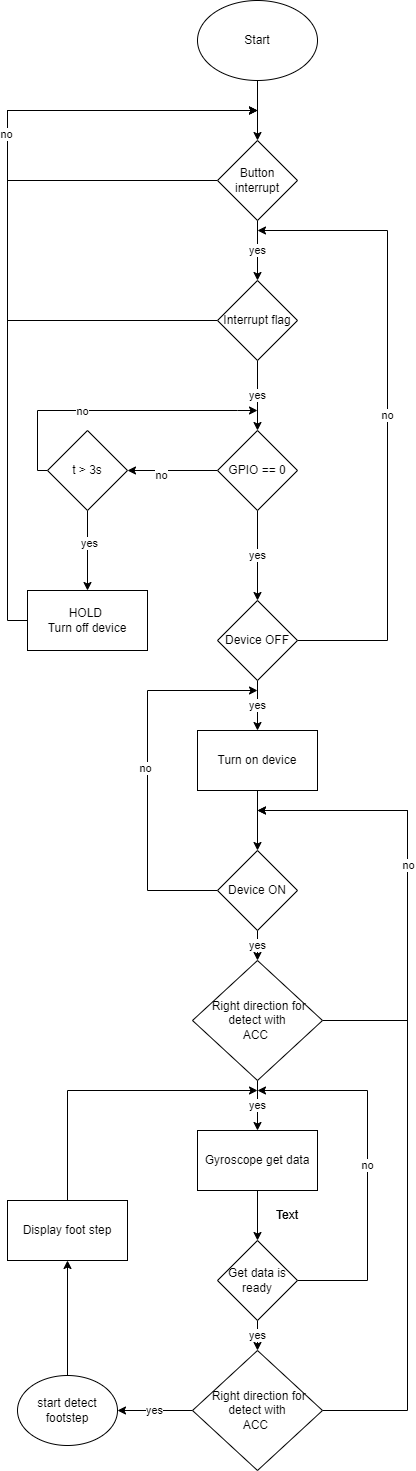

The diagram above was exported from draw.io. Its source (the exported page's mxGraphModel, read from the mxfile embedded in the PNG):
<mxGraphModel dx="1038" dy="539" grid="1" gridSize="10" guides="1" tooltips="1" connect="1" arrows="1" fold="1" page="1" pageScale="1" pageWidth="827" pageHeight="1169" background="#ffffff" math="0" shadow="0">
  <root>
    <mxCell id="0" />
    <mxCell id="1" parent="0" />
    <mxCell id="OaUDYK_KzsciOK_Wa8NZ-21" value="" style="edgeStyle=orthogonalEdgeStyle;rounded=0;orthogonalLoop=1;jettySize=auto;html=1;" parent="1" source="OaUDYK_KzsciOK_Wa8NZ-1" target="OaUDYK_KzsciOK_Wa8NZ-3" edge="1">
      <mxGeometry relative="1" as="geometry" />
    </mxCell>
    <mxCell id="OaUDYK_KzsciOK_Wa8NZ-1" value="Start" style="ellipse;whiteSpace=wrap;html=1;" parent="1" vertex="1">
      <mxGeometry x="320" y="50" width="120" height="80" as="geometry" />
    </mxCell>
    <mxCell id="OaUDYK_KzsciOK_Wa8NZ-22" value="yes" style="edgeStyle=orthogonalEdgeStyle;rounded=0;orthogonalLoop=1;jettySize=auto;html=1;" parent="1" source="OaUDYK_KzsciOK_Wa8NZ-3" target="OaUDYK_KzsciOK_Wa8NZ-4" edge="1">
      <mxGeometry relative="1" as="geometry" />
    </mxCell>
    <mxCell id="OaUDYK_KzsciOK_Wa8NZ-34" style="edgeStyle=orthogonalEdgeStyle;rounded=0;orthogonalLoop=1;jettySize=auto;html=1;" parent="1" source="OaUDYK_KzsciOK_Wa8NZ-3" edge="1">
      <mxGeometry relative="1" as="geometry">
        <mxPoint x="380" y="160" as="targetPoint" />
        <Array as="points">
          <mxPoint x="130" y="230" />
          <mxPoint x="130" y="160" />
        </Array>
      </mxGeometry>
    </mxCell>
    <mxCell id="OaUDYK_KzsciOK_Wa8NZ-3" value="Button interrupt" style="rhombus;whiteSpace=wrap;html=1;" parent="1" vertex="1">
      <mxGeometry x="340" y="190" width="80" height="80" as="geometry" />
    </mxCell>
    <mxCell id="OaUDYK_KzsciOK_Wa8NZ-23" value="yes" style="edgeStyle=orthogonalEdgeStyle;rounded=0;orthogonalLoop=1;jettySize=auto;html=1;" parent="1" source="OaUDYK_KzsciOK_Wa8NZ-4" target="OaUDYK_KzsciOK_Wa8NZ-6" edge="1">
      <mxGeometry relative="1" as="geometry" />
    </mxCell>
    <mxCell id="OaUDYK_KzsciOK_Wa8NZ-35" style="edgeStyle=orthogonalEdgeStyle;rounded=0;orthogonalLoop=1;jettySize=auto;html=1;" parent="1" source="OaUDYK_KzsciOK_Wa8NZ-4" edge="1">
      <mxGeometry relative="1" as="geometry">
        <mxPoint x="380" y="160" as="targetPoint" />
        <Array as="points">
          <mxPoint x="130" y="370" />
          <mxPoint x="130" y="160" />
        </Array>
      </mxGeometry>
    </mxCell>
    <mxCell id="OaUDYK_KzsciOK_Wa8NZ-4" value="Interrupt flag" style="rhombus;whiteSpace=wrap;html=1;" parent="1" vertex="1">
      <mxGeometry x="340" y="330" width="80" height="80" as="geometry" />
    </mxCell>
    <mxCell id="OaUDYK_KzsciOK_Wa8NZ-8" value="yes" style="edgeStyle=orthogonalEdgeStyle;rounded=0;orthogonalLoop=1;jettySize=auto;html=1;" parent="1" source="OaUDYK_KzsciOK_Wa8NZ-6" edge="1">
      <mxGeometry relative="1" as="geometry">
        <mxPoint x="380" y="650" as="targetPoint" />
      </mxGeometry>
    </mxCell>
    <mxCell id="OaUDYK_KzsciOK_Wa8NZ-9" value="" style="edgeStyle=orthogonalEdgeStyle;rounded=0;orthogonalLoop=1;jettySize=auto;html=1;" parent="1" source="OaUDYK_KzsciOK_Wa8NZ-6" target="OaUDYK_KzsciOK_Wa8NZ-7" edge="1">
      <mxGeometry relative="1" as="geometry" />
    </mxCell>
    <mxCell id="OaUDYK_KzsciOK_Wa8NZ-56" value="no" style="edgeLabel;html=1;align=center;verticalAlign=middle;resizable=0;points=[];" parent="OaUDYK_KzsciOK_Wa8NZ-9" vertex="1" connectable="0">
      <mxGeometry x="0.2578" y="4" relative="1" as="geometry">
        <mxPoint as="offset" />
      </mxGeometry>
    </mxCell>
    <mxCell id="OaUDYK_KzsciOK_Wa8NZ-6" value="GPIO == 0" style="rhombus;whiteSpace=wrap;html=1;" parent="1" vertex="1">
      <mxGeometry x="340" y="480" width="80" height="80" as="geometry" />
    </mxCell>
    <mxCell id="OaUDYK_KzsciOK_Wa8NZ-14" value="" style="edgeStyle=orthogonalEdgeStyle;rounded=0;orthogonalLoop=1;jettySize=auto;html=1;" parent="1" source="OaUDYK_KzsciOK_Wa8NZ-7" target="OaUDYK_KzsciOK_Wa8NZ-11" edge="1">
      <mxGeometry relative="1" as="geometry" />
    </mxCell>
    <mxCell id="OaUDYK_KzsciOK_Wa8NZ-57" value="yes" style="edgeLabel;html=1;align=center;verticalAlign=middle;resizable=0;points=[];" parent="OaUDYK_KzsciOK_Wa8NZ-14" vertex="1" connectable="0">
      <mxGeometry x="-0.2044" y="1" relative="1" as="geometry">
        <mxPoint as="offset" />
      </mxGeometry>
    </mxCell>
    <mxCell id="OaUDYK_KzsciOK_Wa8NZ-36" style="edgeStyle=orthogonalEdgeStyle;rounded=0;orthogonalLoop=1;jettySize=auto;html=1;" parent="1" source="OaUDYK_KzsciOK_Wa8NZ-7" edge="1">
      <mxGeometry relative="1" as="geometry">
        <mxPoint x="380" y="460" as="targetPoint" />
        <Array as="points">
          <mxPoint x="160" y="520" />
          <mxPoint x="160" y="460" />
          <mxPoint x="360" y="460" />
        </Array>
      </mxGeometry>
    </mxCell>
    <mxCell id="OaUDYK_KzsciOK_Wa8NZ-65" value="no" style="edgeLabel;html=1;align=center;verticalAlign=middle;resizable=0;points=[];" parent="OaUDYK_KzsciOK_Wa8NZ-36" vertex="1" connectable="0">
      <mxGeometry x="-0.211" relative="1" as="geometry">
        <mxPoint as="offset" />
      </mxGeometry>
    </mxCell>
    <mxCell id="OaUDYK_KzsciOK_Wa8NZ-7" value="t &amp;gt; 3s" style="rhombus;whiteSpace=wrap;html=1;" parent="1" vertex="1">
      <mxGeometry x="170" y="480" width="80" height="80" as="geometry" />
    </mxCell>
    <mxCell id="OaUDYK_KzsciOK_Wa8NZ-33" style="edgeStyle=orthogonalEdgeStyle;rounded=0;orthogonalLoop=1;jettySize=auto;html=1;" parent="1" source="OaUDYK_KzsciOK_Wa8NZ-11" edge="1">
      <mxGeometry relative="1" as="geometry">
        <mxPoint x="380" y="160" as="targetPoint" />
        <Array as="points">
          <mxPoint x="130" y="670" />
          <mxPoint x="130" y="160" />
        </Array>
      </mxGeometry>
    </mxCell>
    <mxCell id="OaUDYK_KzsciOK_Wa8NZ-55" value="no" style="edgeLabel;html=1;align=center;verticalAlign=middle;resizable=0;points=[];" parent="OaUDYK_KzsciOK_Wa8NZ-33" vertex="1" connectable="0">
      <mxGeometry x="0.2992" y="2" relative="1" as="geometry">
        <mxPoint as="offset" />
      </mxGeometry>
    </mxCell>
    <mxCell id="OaUDYK_KzsciOK_Wa8NZ-11" value="HOLD&amp;nbsp;&lt;br&gt;Turn off device" style="rounded=0;whiteSpace=wrap;html=1;" parent="1" vertex="1">
      <mxGeometry x="150" y="640" width="120" height="60" as="geometry" />
    </mxCell>
    <mxCell id="OaUDYK_KzsciOK_Wa8NZ-25" value="yes" style="edgeStyle=orthogonalEdgeStyle;rounded=0;orthogonalLoop=1;jettySize=auto;html=1;" parent="1" source="OaUDYK_KzsciOK_Wa8NZ-15" target="OaUDYK_KzsciOK_Wa8NZ-18" edge="1">
      <mxGeometry relative="1" as="geometry" />
    </mxCell>
    <mxCell id="OaUDYK_KzsciOK_Wa8NZ-37" value="no" style="edgeStyle=orthogonalEdgeStyle;rounded=0;orthogonalLoop=1;jettySize=auto;html=1;" parent="1" source="OaUDYK_KzsciOK_Wa8NZ-15" edge="1">
      <mxGeometry relative="1" as="geometry">
        <mxPoint x="380" y="280" as="targetPoint" />
        <Array as="points">
          <mxPoint x="510" y="690" />
          <mxPoint x="510" y="280" />
        </Array>
      </mxGeometry>
    </mxCell>
    <mxCell id="OaUDYK_KzsciOK_Wa8NZ-15" value="Device OFF" style="rhombus;whiteSpace=wrap;html=1;" parent="1" vertex="1">
      <mxGeometry x="340" y="650" width="80" height="80" as="geometry" />
    </mxCell>
    <mxCell id="OaUDYK_KzsciOK_Wa8NZ-26" value="" style="edgeStyle=orthogonalEdgeStyle;rounded=0;orthogonalLoop=1;jettySize=auto;html=1;" parent="1" source="OaUDYK_KzsciOK_Wa8NZ-18" target="OaUDYK_KzsciOK_Wa8NZ-19" edge="1">
      <mxGeometry relative="1" as="geometry" />
    </mxCell>
    <mxCell id="OaUDYK_KzsciOK_Wa8NZ-18" value="Turn on device" style="rounded=0;whiteSpace=wrap;html=1;" parent="1" vertex="1">
      <mxGeometry x="320" y="780" width="120" height="60" as="geometry" />
    </mxCell>
    <mxCell id="OaUDYK_KzsciOK_Wa8NZ-27" value="yes" style="edgeStyle=orthogonalEdgeStyle;rounded=0;orthogonalLoop=1;jettySize=auto;html=1;" parent="1" source="OaUDYK_KzsciOK_Wa8NZ-19" target="OaUDYK_KzsciOK_Wa8NZ-20" edge="1">
      <mxGeometry relative="1" as="geometry" />
    </mxCell>
    <mxCell id="OaUDYK_KzsciOK_Wa8NZ-63" style="edgeStyle=orthogonalEdgeStyle;rounded=0;orthogonalLoop=1;jettySize=auto;html=1;" parent="1" source="OaUDYK_KzsciOK_Wa8NZ-19" edge="1">
      <mxGeometry relative="1" as="geometry">
        <mxPoint x="380" y="740" as="targetPoint" />
        <Array as="points">
          <mxPoint x="270" y="940" />
          <mxPoint x="270" y="740" />
        </Array>
      </mxGeometry>
    </mxCell>
    <mxCell id="OaUDYK_KzsciOK_Wa8NZ-64" value="no" style="edgeLabel;html=1;align=center;verticalAlign=middle;resizable=0;points=[];" parent="OaUDYK_KzsciOK_Wa8NZ-63" vertex="1" connectable="0">
      <mxGeometry x="0.0168" y="3" relative="1" as="geometry">
        <mxPoint as="offset" />
      </mxGeometry>
    </mxCell>
    <mxCell id="OaUDYK_KzsciOK_Wa8NZ-19" value="Device ON" style="rhombus;whiteSpace=wrap;html=1;" parent="1" vertex="1">
      <mxGeometry x="340" y="900" width="80" height="80" as="geometry" />
    </mxCell>
    <mxCell id="OaUDYK_KzsciOK_Wa8NZ-29" value="yes" style="edgeStyle=orthogonalEdgeStyle;rounded=0;orthogonalLoop=1;jettySize=auto;html=1;" parent="1" source="OaUDYK_KzsciOK_Wa8NZ-20" edge="1">
      <mxGeometry relative="1" as="geometry">
        <mxPoint x="380" y="1180" as="targetPoint" />
      </mxGeometry>
    </mxCell>
    <mxCell id="OaUDYK_KzsciOK_Wa8NZ-41" style="edgeStyle=orthogonalEdgeStyle;rounded=0;orthogonalLoop=1;jettySize=auto;html=1;" parent="1" source="OaUDYK_KzsciOK_Wa8NZ-20" edge="1">
      <mxGeometry relative="1" as="geometry">
        <mxPoint x="380" y="860" as="targetPoint" />
        <Array as="points">
          <mxPoint x="530" y="1070" />
          <mxPoint x="530" y="860" />
        </Array>
      </mxGeometry>
    </mxCell>
    <mxCell id="OaUDYK_KzsciOK_Wa8NZ-20" value="&amp;nbsp;Right direction for detect with&lt;br&gt;ACC&amp;nbsp;" style="rhombus;whiteSpace=wrap;html=1;" parent="1" vertex="1">
      <mxGeometry x="315" y="1010" width="130" height="120" as="geometry" />
    </mxCell>
    <mxCell id="OaUDYK_KzsciOK_Wa8NZ-48" value="" style="edgeStyle=orthogonalEdgeStyle;rounded=0;orthogonalLoop=1;jettySize=auto;html=1;" parent="1" source="OaUDYK_KzsciOK_Wa8NZ-45" target="OaUDYK_KzsciOK_Wa8NZ-46" edge="1">
      <mxGeometry relative="1" as="geometry" />
    </mxCell>
    <mxCell id="OaUDYK_KzsciOK_Wa8NZ-45" value="Gyroscope get data" style="rounded=0;whiteSpace=wrap;html=1;" parent="1" vertex="1">
      <mxGeometry x="320" y="1180" width="120" height="60" as="geometry" />
    </mxCell>
    <mxCell id="OaUDYK_KzsciOK_Wa8NZ-53" value="yes" style="edgeStyle=orthogonalEdgeStyle;rounded=0;orthogonalLoop=1;jettySize=auto;html=1;" parent="1" source="OaUDYK_KzsciOK_Wa8NZ-46" target="OaUDYK_KzsciOK_Wa8NZ-50" edge="1">
      <mxGeometry relative="1" as="geometry" />
    </mxCell>
    <mxCell id="OaUDYK_KzsciOK_Wa8NZ-61" value="no" style="edgeStyle=orthogonalEdgeStyle;rounded=0;orthogonalLoop=1;jettySize=auto;html=1;" parent="1" source="OaUDYK_KzsciOK_Wa8NZ-46" edge="1">
      <mxGeometry relative="1" as="geometry">
        <mxPoint x="380" y="1140" as="targetPoint" />
        <Array as="points">
          <mxPoint x="490" y="1330" />
          <mxPoint x="490" y="1140" />
        </Array>
      </mxGeometry>
    </mxCell>
    <mxCell id="OaUDYK_KzsciOK_Wa8NZ-46" value="Get data is ready" style="rhombus;whiteSpace=wrap;html=1;" parent="1" vertex="1">
      <mxGeometry x="340" y="1290" width="80" height="80" as="geometry" />
    </mxCell>
    <mxCell id="OaUDYK_KzsciOK_Wa8NZ-51" style="edgeStyle=orthogonalEdgeStyle;rounded=0;orthogonalLoop=1;jettySize=auto;html=1;" parent="1" source="OaUDYK_KzsciOK_Wa8NZ-50" edge="1">
      <mxGeometry relative="1" as="geometry">
        <mxPoint x="380" y="860" as="targetPoint" />
        <Array as="points">
          <mxPoint x="530" y="1460" />
          <mxPoint x="530" y="860" />
        </Array>
      </mxGeometry>
    </mxCell>
    <mxCell id="OaUDYK_KzsciOK_Wa8NZ-62" value="no" style="edgeLabel;html=1;align=center;verticalAlign=middle;resizable=0;points=[];" parent="OaUDYK_KzsciOK_Wa8NZ-51" vertex="1" connectable="0">
      <mxGeometry x="0.5119" relative="1" as="geometry">
        <mxPoint as="offset" />
      </mxGeometry>
    </mxCell>
    <mxCell id="OaUDYK_KzsciOK_Wa8NZ-52" value="yes" style="edgeStyle=orthogonalEdgeStyle;rounded=0;orthogonalLoop=1;jettySize=auto;html=1;" parent="1" source="OaUDYK_KzsciOK_Wa8NZ-50" edge="1">
      <mxGeometry relative="1" as="geometry">
        <mxPoint x="240" y="1460" as="targetPoint" />
      </mxGeometry>
    </mxCell>
    <mxCell id="OaUDYK_KzsciOK_Wa8NZ-50" value="&amp;nbsp;Right direction for detect with&lt;br&gt;ACC&amp;nbsp;" style="rhombus;whiteSpace=wrap;html=1;" parent="1" vertex="1">
      <mxGeometry x="315" y="1400" width="130" height="120" as="geometry" />
    </mxCell>
    <mxCell id="QSv2Lr5w6XLn4DCaEa-x-7" style="edgeStyle=orthogonalEdgeStyle;rounded=0;orthogonalLoop=1;jettySize=auto;html=1;" edge="1" parent="1" source="QSv2Lr5w6XLn4DCaEa-x-1">
      <mxGeometry relative="1" as="geometry">
        <mxPoint x="380" y="1140" as="targetPoint" />
        <Array as="points">
          <mxPoint x="190" y="1140" />
        </Array>
      </mxGeometry>
    </mxCell>
    <mxCell id="QSv2Lr5w6XLn4DCaEa-x-1" value="Display foot step" style="rounded=0;whiteSpace=wrap;html=1;" vertex="1" parent="1">
      <mxGeometry x="130" y="1250" width="120" height="60" as="geometry" />
    </mxCell>
    <mxCell id="QSv2Lr5w6XLn4DCaEa-x-3" value="Text" style="text;html=1;strokeColor=none;fillColor=none;align=center;verticalAlign=middle;whiteSpace=wrap;rounded=0;" vertex="1" parent="1">
      <mxGeometry x="380" y="1250" width="60" height="30" as="geometry" />
    </mxCell>
    <mxCell id="QSv2Lr5w6XLn4DCaEa-x-4" value="Text" style="text;html=1;strokeColor=none;fillColor=none;align=center;verticalAlign=middle;whiteSpace=wrap;rounded=0;" vertex="1" parent="1">
      <mxGeometry x="380" y="1250" width="60" height="30" as="geometry" />
    </mxCell>
    <mxCell id="QSv2Lr5w6XLn4DCaEa-x-9" value="" style="edgeStyle=orthogonalEdgeStyle;rounded=0;orthogonalLoop=1;jettySize=auto;html=1;" edge="1" parent="1" source="QSv2Lr5w6XLn4DCaEa-x-8" target="QSv2Lr5w6XLn4DCaEa-x-1">
      <mxGeometry relative="1" as="geometry" />
    </mxCell>
    <mxCell id="QSv2Lr5w6XLn4DCaEa-x-8" value="start detect footstep" style="ellipse;whiteSpace=wrap;html=1;" vertex="1" parent="1">
      <mxGeometry x="140" y="1425" width="100" height="70" as="geometry" />
    </mxCell>
  </root>
</mxGraphModel>